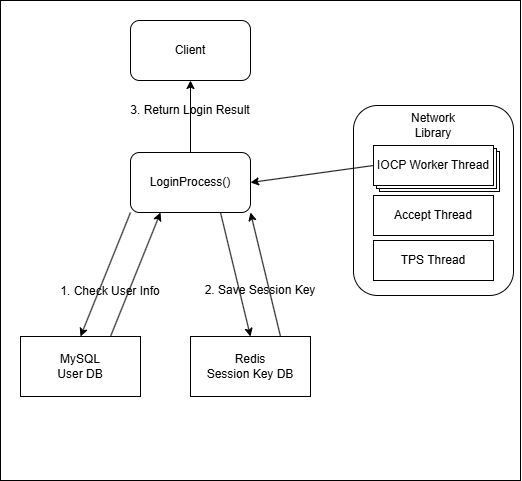

The diagram above was exported from draw.io. Its source (the exported page's mxGraphModel, read from the mxfile embedded in the PNG):
<mxGraphModel dx="1500" dy="813" grid="1" gridSize="10" guides="1" tooltips="1" connect="1" arrows="1" fold="1" page="1" pageScale="1" pageWidth="827" pageHeight="1169" math="0" shadow="0">
  <root>
    <mxCell id="0" />
    <mxCell id="1" parent="0" />
    <mxCell id="2" parent="1" style="rounded=0;whiteSpace=wrap;html=1;fillColor=light-dark(#FFFFFF,#FFFAF0);" value="" vertex="1">
      <mxGeometry height="480" width="520" x="1680" y="640" as="geometry" />
    </mxCell>
    <mxCell id="3" parent="1" style="rounded=1;whiteSpace=wrap;html=1;" value="" vertex="1">
      <mxGeometry height="190" width="160" x="2033" y="745" as="geometry" />
    </mxCell>
    <mxCell id="4" parent="1" style="text;html=1;whiteSpace=wrap;strokeColor=none;fillColor=none;align=center;verticalAlign=middle;rounded=0;" value="Network Library" vertex="1">
      <mxGeometry height="30" width="60" x="2083" y="750" as="geometry" />
    </mxCell>
    <mxCell id="5" parent="1" style="rounded=0;whiteSpace=wrap;html=1;" value="Accept Thread" vertex="1">
      <mxGeometry height="40" width="120" x="2053" y="835" as="geometry" />
    </mxCell>
    <mxCell id="6" parent="1" style="rounded=0;whiteSpace=wrap;html=1;" value="" vertex="1">
      <mxGeometry height="40" width="120" x="2059" y="791" as="geometry" />
    </mxCell>
    <mxCell id="7" parent="1" style="rounded=0;whiteSpace=wrap;html=1;" value="TPS Thread" vertex="1">
      <mxGeometry height="40" width="120" x="2053" y="880" as="geometry" />
    </mxCell>
    <mxCell id="8" parent="1" style="rounded=0;whiteSpace=wrap;html=1;" value="" vertex="1">
      <mxGeometry height="40" width="120" x="2056" y="788" as="geometry" />
    </mxCell>
    <mxCell id="9" edge="1" parent="1" source="10" style="rounded=0;orthogonalLoop=1;jettySize=auto;html=1;exitX=0;exitY=0.5;exitDx=0;exitDy=0;entryX=1;entryY=0.5;entryDx=0;entryDy=0;strokeColor=light-dark(#000000,#000000);" target="18">
      <mxGeometry relative="1" as="geometry" />
    </mxCell>
    <mxCell id="10" parent="1" style="rounded=0;whiteSpace=wrap;html=1;" value="IOCP Worker Thread" vertex="1">
      <mxGeometry height="40" width="120" x="2053" y="785" as="geometry" />
    </mxCell>
    <mxCell id="11" edge="1" parent="1" source="12" style="rounded=0;orthogonalLoop=1;jettySize=auto;html=1;exitX=0.75;exitY=0;exitDx=0;exitDy=0;entryX=1;entryY=1;entryDx=0;entryDy=0;strokeColor=light-dark(#000000,#050505);" target="18">
      <mxGeometry relative="1" as="geometry" />
    </mxCell>
    <mxCell id="12" parent="1" style="rounded=0;whiteSpace=wrap;html=1;" value="Redis&lt;div&gt;Session Key DB&lt;/div&gt;" vertex="1">
      <mxGeometry height="60" width="120" x="1870" y="976" as="geometry" />
    </mxCell>
    <mxCell id="13" edge="1" parent="1" source="14" style="rounded=0;orthogonalLoop=1;jettySize=auto;html=1;exitX=0.75;exitY=0;exitDx=0;exitDy=0;entryX=0.25;entryY=1;entryDx=0;entryDy=0;strokeColor=light-dark(#000000,#000000);" target="18">
      <mxGeometry relative="1" as="geometry" />
    </mxCell>
    <mxCell id="14" parent="1" style="rounded=0;whiteSpace=wrap;html=1;" value="MySQL&lt;div&gt;User DB&lt;/div&gt;" vertex="1">
      <mxGeometry height="60" width="120" x="1700" y="976" as="geometry" />
    </mxCell>
    <mxCell id="15" edge="1" parent="1" source="18" style="rounded=0;orthogonalLoop=1;jettySize=auto;html=1;exitX=0;exitY=1;exitDx=0;exitDy=0;entryX=0.5;entryY=0;entryDx=0;entryDy=0;strokeColor=light-dark(#000000,#050505);" target="14">
      <mxGeometry relative="1" as="geometry" />
    </mxCell>
    <mxCell id="16" edge="1" parent="1" source="18" style="rounded=0;orthogonalLoop=1;jettySize=auto;html=1;exitX=0.75;exitY=1;exitDx=0;exitDy=0;entryX=0.5;entryY=0;entryDx=0;entryDy=0;strokeColor=light-dark(#000000,#000000);" target="12">
      <mxGeometry relative="1" as="geometry" />
    </mxCell>
    <mxCell id="17" edge="1" parent="1" source="18" style="rounded=0;orthogonalLoop=1;jettySize=auto;html=1;exitX=0.5;exitY=0;exitDx=0;exitDy=0;entryX=0.5;entryY=1;entryDx=0;entryDy=0;strokeColor=light-dark(#000000,#000000);" target="21">
      <mxGeometry relative="1" as="geometry" />
    </mxCell>
    <mxCell id="18" parent="1" style="rounded=1;whiteSpace=wrap;html=1;" value="LoginProcess()" vertex="1">
      <mxGeometry height="60" width="120" x="1810" y="792" as="geometry" />
    </mxCell>
    <mxCell id="19" parent="1" style="text;html=1;whiteSpace=wrap;strokeColor=none;fillColor=none;align=center;verticalAlign=middle;rounded=0;" value="&lt;font style=&quot;color: light-dark(rgb(0, 0, 0), rgb(15, 15, 15));&quot;&gt;1. Check User Info&lt;/font&gt;" vertex="1">
      <mxGeometry height="30" width="140" x="1720" y="916" as="geometry" />
    </mxCell>
    <mxCell id="20" parent="1" style="text;html=1;whiteSpace=wrap;strokeColor=none;fillColor=none;align=center;verticalAlign=middle;rounded=0;" value="&lt;font style=&quot;color: light-dark(rgb(0, 0, 0), rgb(15, 15, 15));&quot;&gt;2. Save Session Key&lt;/font&gt;" vertex="1">
      <mxGeometry height="30" width="140" x="1870" y="915" as="geometry" />
    </mxCell>
    <mxCell id="21" parent="1" style="rounded=1;whiteSpace=wrap;html=1;" value="Client" vertex="1">
      <mxGeometry height="60" width="120" x="1810" y="660" as="geometry" />
    </mxCell>
    <mxCell id="22" parent="1" style="text;html=1;whiteSpace=wrap;strokeColor=none;fillColor=none;align=center;verticalAlign=middle;rounded=0;" value="&lt;font style=&quot;color: light-dark(rgb(0, 0, 0), rgb(0, 0, 0));&quot;&gt;3. Return Login Result&lt;/font&gt;" vertex="1">
      <mxGeometry height="30" width="170" x="1785" y="735" as="geometry" />
    </mxCell>
  </root>
</mxGraphModel>